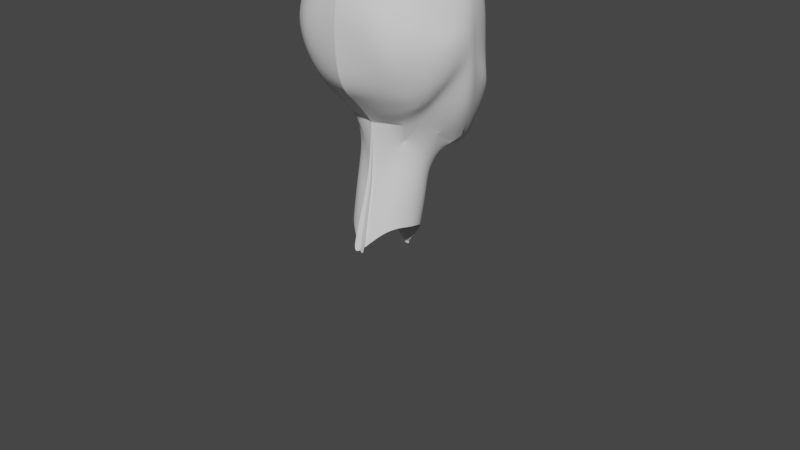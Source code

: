 # Source: sies.blend  (saved by Blender 2.83.18; exported with 4.5.12 LTS)
import bpy
from mathutils import Matrix  # noqa: F401  (used for matrix-valued properties, if any)

bpy.ops.wm.read_factory_settings(use_empty=True)
scene = bpy.context.scene
scene.name = 'Scene'

# ---- world
world_world = bpy.data.worlds.new('World'); scene.world = world_world
world_world.use_nodes = True; world_world.node_tree.nodes.clear()
_N = world_world.node_tree.nodes; _L = world_world.node_tree.links
n0 = _N.new('ShaderNodeOutputWorld'); n0.name = 'World Output'; n0.location = (300, 300)
n1 = _N.new('ShaderNodeBackground'); n1.name = 'Background'; n1.location = (10, 300)
n1.inputs[0].default_value = (0.05088, 0.05088, 0.05088, 1.0)
_L.new(n1.outputs[0], n0.inputs[0])
n0.is_active_output = True
world_world.color = (0.05088, 0.05088, 0.05088)
world_world.use_sun_shadow = False
world_world.sun_shadow_jitter_overblur = 0.0

# ---- meshes
me_circle = bpy.data.meshes.new('Circle')
me_circle.from_pydata([(-0.02881, 0.4884, -2.963), (-0.4382, 0.3951, -2.404), (-0.5658, -0.01416, -2.324), (-0.3604, -0.3917, -2.237), (0.08585, -0.6477, -2.824), (-0.3713, 1.347, -0.2121), (-0.2752, 1.437, -0.4716), (-0.3805, 1.383, -0.7856), (-0.6248, 1.259, -0.8661), (-0.9728, 1.087, -0.7945), (-1.233, 0.6914, -0.4435), (-0.9859, 0.9791, -0.2207), (-0.6233, 1.197, -0.06911), (-0.008575, 1.574, -1.472), (-0.124, 1.533, -1.462), (-0.1722, 1.495, -1.444), (-0.1219, 1.531, -1.424), (-0.001341, 1.566, -1.412), (-0.03788, 1.194, -1.886), (-1.311, 0.131, -0.007999), (-0.8443, 0.6018, -1.367), (-1.238, 0.2711, -0.7016), (-0.5303, 0.9365, -1.698), (-0.2761, 1.187, -1.848), (0.001893, 1.854, -0.9809), (0.001892, 1.595, -0.5083), (0.001754, 1.596, -0.1231), (0.001641, 1.619, 0.05499), (-1.329, 0.104, 0.4005), (0.000996, 0.1402, 1.707), (-1.21, 0.1052, 0.8617), (-0.9956, 0.1166, 1.224), (-0.6401, -0.007666, 1.539), (0.0009217, 1.448, 0.8574), (6.422e-05, 1.071, 1.412), (6.422e-05, 0.8041, 1.68), (0.001923, 1.677, -0.6764), (0.0002363, 1.618, -1.12), (-0.001368, 1.712, -1.061), (-0.0001464, 1.605, -1.193), (-0.0003626, 1.617, -1.265), (-0.0005707, 1.606, -1.356), (-0.02515, 1.49, -1.881), (-0.01916, 1.516, -1.743), (-0.009947, 1.564, -1.513), (-0.01093, 1.544, -1.534), (-0.0131, 1.523, -1.593), (0.001588, -0.4618, 1.598), (0.001838, -0.7329, 1.378), (0.004532, -1.103, 0.9221), (0.007447, -1.068, -0.3449), (0.006601, -0.4487, -0.9655), (0.03226, -0.38, -1.827), (0.005525, -0.3691, -1.084), (0.008895, -0.7745, -0.5951), (-0.04266, 1.027, -1.859), (-0.04795, 0.7362, -1.802), (-0.04484, 0.5284, -2.553), (-0.04766, 0.6458, -1.888), (-0.4487, 1.294, -0.3248), (-0.3804, 1.358, -0.4774), (-0.4545, 1.319, -0.6608), (-0.6277, 1.23, -0.7072), (-0.8046, 1.106, -0.6651), (-0.9899, 0.8192, -0.4586), (-0.816, 1.03, -0.3294), (-0.6283, 1.186, -0.2855), (-0.4488, 1.209, -0.3248), (-0.3805, 1.273, -0.4773), (-0.4533, 1.232, -0.6588), (-0.6268, 1.143, -0.7056), (-0.8015, 1.015, -0.6604), (-0.9883, 0.7305, -0.4564), (-0.8163, 0.9463, -0.3298), (-0.6283, 1.101, -0.2855), (-0.4495, 0.4116, -0.3248), (-0.381, 0.4116, -0.4768), (-0.4521, 0.4116, -0.6561), (-0.6227, 0.4116, -0.6989), (-0.795, 0.4117, -0.6508), (-0.9863, 0.4122, -0.4538), (-0.8162, 0.4118, -0.3293), (-0.6289, 0.4116, -0.2855), (-0.6149, 0.4116, -0.4645), (-0.2763, 1.082, -0.47), (-0.2767, 0.6803, -0.47), (-0.3726, 0.6503, -0.1837), (-0.3723, 1.022, -0.1837), (-0.8858, 0.7765, -0.192), (-0.8859, 0.5275, -0.192), (-1.124, 0.4252, -0.4267), (-1.124, 0.5714, -0.4269), (-0.8577, 0.8322, -0.8), (-0.8562, 0.5538, -0.7978), (-0.6151, 0.6157, -0.8885), (-0.6157, 0.9548, -0.8897), (-0.3764, 1.041, -0.8082), (-0.3763, 0.6595, -0.8078), (-0.6235, 0.9213, -0.1097), (-0.6237, 0.6, -0.1097), (-0.3108, 1.445, -0.01027), (-0.1848, 1.472, -0.1521), (-0.1365, 1.515, -0.4898), (-0.06848, 1.813, -0.9605), (-0.1819, 1.622, -1.115), (-0.09289, 1.713, -1.032), (-0.1788, 1.602, -1.077), (-0.07142, 1.644, -0.6944), (-0.1712, 1.55, -0.7294), (-0.2827, 1.479, -1.019), (-0.1444, 1.609, -1.198), (-0.1445, 1.603, -1.27), (-0.1441, 1.609, -1.36), (-0.1557, 1.512, -1.675), (-0.1495, 1.563, -1.511), (-0.1504, 1.542, -1.532), (-0.1525, 1.521, -1.59), (-0.06608, 1.553, -1.467), (-0.06149, 1.549, -1.418), (-0.1658, 1.536, -1.477), (-0.244, 1.484, -1.44), (-0.1634, 1.544, -1.419), (-0.3127, 1.439, -1.526), (-0.3224, 1.455, -1.26), (-0.3804, 1.41, -1.401), (-0.01481, 1.521, -1.637), (-0.1534, 1.519, -1.615), (-0.2827, 1.479, -1.019), (-0.1616, 1.426, -1.808), (-0.3868, 1.313, -1.69), (-0.5473, 1.292, -1.124), (-0.6609, 1.139, -1.407), (-0.5126, 1.124, -1.697), (-0.7968, 0.8663, -1.394), (-0.2175, 1.351, -1.826), (-1.105, 0.6721, -0.75), (-1.244, 0.4047, -0.224), (-1.184, 0.5443, 0.08966), (-0.02753, 1.438, -1.911), (-0.9856, 0.9595, 0.679), (-0.6241, 1.204, 0.7612), (-0.3116, 1.453, 0.8736), (-1.183, 0.5404, 0.7346), (-0.872, 0.4754, 1.175), (-0.7483, 0.8402, 1.074), (-0.5315, 0.5724, 1.566), (-0.4221, 1.013, 1.296), (-0.03288, 1.315, -1.899), (-1.279, 0.271, -0.117), (-1.231, 0.3272, 0.2453), (-0.5216, 1.03, -1.698), (-0.8632, 0.7318, -1.383), (-0.2469, 1.269, -1.837), (-1.171, 0.4676, -0.7259), (-1.222, 0.3215, 0.7988), (-1.296, -0.2026, -0.09601), (-1.087, -0.536, -0.1768), (-0.6586, -0.8639, -0.2492), (-1.345, -0.3012, 0.3823), (-1.097, -0.6971, 0.3599), (-0.6525, -1.086, 0.3399), (-0.7919, -0.3061, 1.294), (-0.9437, -0.5817, 0.9107), (-0.3865, -0.407, 1.496), (-0.511, -0.8104, 1.14), (-0.4553, 0.4468, -1.889), (-0.5981, 0.1416, -1.615), (-0.4078, -0.1339, -1.334), (-0.7533, 0.4589, -1.464), (-0.7858, 0.147, -1.207), (-0.7211, -0.1252, -0.9576), (-0.9935, -0.4374, -0.4694), (-0.9005, -0.351, -0.6609), (-0.8115, -0.2184, -0.7588), (-0.5906, -0.6689, -0.6072), (-0.5262, -0.4798, -0.8719), (-0.4703, -0.2522, -1.054), (-0.04761, 0.6938, -1.81), (-0.8055, 0.5301, -1.416), (-1.071, 0.205, -0.9574), (-1.044, -0.1247, -0.4865), (-1.081, -0.2117, -0.4314), (0.4578, 0.4965, 0.7766), (0.02712, 0.4965, 0.02862), (0.004457, 0.4965, -0.001604), (-1.696, 1.569, -0.659), (-0.0133, 0.4158, -3.31), (-0.4225, 0.3208, -2.751), (-0.5501, -0.08884, -2.671), (-0.3447, -0.4659, -2.583), (0.1013, -0.72, -3.171), (0.05912, -0.5145, -2.326), (-0.03681, 0.5083, -2.758), (-0.5819, 0.06324, -1.97), (-0.384, -0.2636, -1.785), (-0.4467, 0.4208, -2.146), (0.005239, 0.4884, -2.963), (0.02543, 1.574, -1.472), (0.03272, 1.566, -1.412), (-0.003826, 1.194, -1.886), (0.03429, 1.618, -1.12), (0.03391, 1.605, -1.193), (0.03369, 1.617, -1.265), (0.03348, 1.606, -1.356), (0.008882, 1.49, -1.881), (0.01485, 1.516, -1.743), (0.02406, 1.564, -1.513), (0.02308, 1.544, -1.534), (0.02091, 1.523, -1.593), (-0.008626, 1.027, -1.859), (-0.0139, 0.7362, -1.802), (-0.01078, 0.5282, -2.553), (-0.01359, 0.6456, -1.888), (0.0192, 1.521, -1.637), (0.006516, 1.438, -1.911), (0.00117, 1.315, -1.899), (-0.01354, 0.6935, -1.81), (0.02074, 0.4158, -3.31), (-0.002759, 0.5082, -2.758), (0.03343, 0.4804, -2.966), (0.05359, 1.566, -1.475), (0.06091, 1.558, -1.415), (0.02436, 1.186, -1.889), (0.06248, 1.61, -1.123), (0.0621, 1.597, -1.196), (0.06188, 1.609, -1.267), (0.06167, 1.598, -1.359), (0.03705, 1.482, -1.884), (0.04301, 1.508, -1.746), (0.05222, 1.556, -1.516), (0.05124, 1.536, -1.537), (0.04907, 1.515, -1.595), (0.01955, 1.019, -1.862), (0.0143, 0.728, -1.804), (0.01742, 0.5201, -2.556), (0.01461, 0.6374, -1.891), (0.04736, 1.513, -1.639), (0.03468, 1.43, -1.914), (0.02935, 1.307, -1.902), (0.01466, 0.6854, -1.813), (0.04893, 0.4079, -3.312), (0.02544, 0.5002, -2.761), (-0.3504, 0.06333, 1.629), (-0.1005, 1.528, -0.139), (-0.07397, 1.551, -0.4982), (-0.1696, 1.558, 0.01923), (-0.05152, 1.712, -1.045), (-0.03667, 1.831, -0.9697), (-0.09955, 1.62, -1.117), (-0.03827, 1.659, -0.6863), (-0.07923, 1.608, -1.359), (-0.07938, 1.61, -1.268), (-0.07914, 1.607, -1.196), (-0.03429, 1.556, -1.415), (-0.1704, 1.525, 0.8663), (-0.2313, 1.205, 1.349), (-0.2912, 0.6765, 1.621), (-0.8931, -0.6837, -0.2096), (-0.8959, -0.875, 0.3496), (-0.6087, -0.3532, 1.385), (-0.7481, -0.6871, 1.016), (-0.8114, -0.5421, -0.5317)], [(109, 127), (182, 183), (183, 184), (231, 236), (229, 230)], [(8, 9, 63, 62), (6, 7, 61, 60), (11, 12, 66, 65), (9, 10, 64, 63), (7, 8, 62, 61), (12, 5, 59, 66), (5, 6, 60, 59), (10, 11, 65, 64), (60, 61, 69, 68), (65, 66, 74, 73), (63, 64, 72, 71), (61, 62, 70, 69), (66, 59, 67, 74), (59, 60, 68, 67), (64, 65, 73, 72), (62, 63, 71, 70), (86, 85, 76, 75), (90, 89, 81, 80), (94, 93, 79, 78), (85, 97, 77, 76), (89, 99, 82, 81), (93, 90, 80, 79), (97, 94, 78, 77), (99, 86, 75, 82), (77, 78, 83, 76), (78, 79, 80, 83), (76, 83, 82, 75), (83, 80, 81, 82), (74, 67, 87, 98), (98, 87, 86, 99), (69, 70, 95, 96), (96, 95, 94, 97), (71, 72, 91, 92), (92, 91, 90, 93), (73, 74, 98, 88), (88, 98, 99, 89), (68, 69, 96, 84), (84, 96, 97, 85), (70, 71, 92, 95), (95, 92, 93, 94), (72, 73, 88, 91), (91, 88, 89, 90), (67, 68, 84, 87), (87, 84, 85, 86), (245, 27, 26, 243), (243, 26, 25, 244), (5, 101, 102, 6), (12, 100, 101, 5), (247, 246, 105, 103), (246, 248, 104, 105), (104, 109, 108, 105), (249, 247, 103, 107), (105, 108, 107, 103), (6, 108, 109, 7), (102, 107, 108, 6), (244, 249, 107, 102), (42, 128, 113, 43), (251, 250, 112, 111), (44, 45, 115, 114), (252, 251, 111, 110), (45, 46, 116, 115), (253, 118, 112, 250), (117, 13, 44, 114), (16, 15, 120, 121), (15, 14, 119, 120), (16, 121, 112, 118), (14, 117, 114, 119), (252, 110, 104, 248), (43, 113, 126, 125), (46, 125, 126, 116), (113, 128, 129, 122), (114, 115, 120, 119), (121, 120, 112), (111, 123, 104, 110), (113, 122, 120, 115, 116, 126), (123, 120, 122, 124), (112, 120, 123, 111), (104, 123, 130, 127), (123, 124, 131, 130), (124, 122, 129, 131), (133, 131, 129, 132), (134, 132, 129, 128), (153, 21, 19, 148), (148, 19, 28, 149), (7, 127, 130, 8), (8, 130, 131, 9), (133, 135, 9, 131), (151, 153, 135, 133), (10, 136, 137, 11), (9, 135, 136, 10), (152, 150, 132, 134), (151, 133, 132, 150), (42, 138, 134, 128), (147, 152, 134, 138), (11, 137, 142, 139), (100, 12, 140, 141), (12, 11, 139, 140), (154, 142, 137, 149), (245, 100, 141, 254), (144, 146, 141, 140), (31, 32, 145, 143), (143, 145, 146, 144), (254, 141, 146, 255), (255, 146, 145, 256), (242, 29, 35, 256), (140, 139, 142, 144), (30, 154, 149, 28), (18, 23, 152, 147), (20, 151, 150, 22), (23, 22, 150, 152), (20, 21, 153, 151), (136, 148, 149, 137), (135, 153, 148, 136), (142, 154, 143, 144), (31, 143, 154, 30), (28, 19, 155, 158), (158, 155, 156, 159), (258, 257, 157, 160), (260, 162, 159, 258), (242, 32, 161, 259), (259, 161, 162, 260), (47, 29, 163), (48, 47, 163, 164), (49, 48, 164, 160), (32, 31, 161), (30, 162, 161, 31), (28, 158, 159, 162, 30), (194, 193, 166, 167), (193, 195, 165, 166), (192, 57, 165, 195), (194, 167, 52, 191), (167, 166, 169, 170), (166, 165, 168, 169), (58, 168, 165, 57), (23, 18, 55, 22), (22, 55, 56, 20), (177, 178, 168, 58), (176, 173, 170, 167), (257, 156, 171, 261), (175, 172, 173, 176), (54, 50, 157, 174), (51, 54, 174, 175), (53, 51, 175, 176), (178, 168, 169, 179), (179, 169, 170, 180), (180, 170, 173, 181), (19, 180, 181, 155), (21, 179, 180, 19), (20, 178, 179, 21), (56, 20, 178, 177), (172, 171, 181, 173), (155, 181, 171, 156), (2, 3, 189, 188), (0, 1, 187, 186), (3, 4, 190, 189), (1, 2, 188, 187), (3, 194, 191, 4), (0, 192, 195, 1), (2, 1, 195, 193), (3, 2, 193, 194), (44, 13, 197, 206), (58, 57, 211, 212), (17, 41, 203, 198), (0, 186, 217, 196), (55, 18, 199, 209), (39, 37, 200, 201), (46, 45, 207, 208), (192, 0, 196, 218), (40, 39, 201, 202), (41, 40, 202, 203), (18, 147, 215, 199), (57, 192, 218, 211), (56, 177, 216, 210), (42, 43, 205, 204), (56, 55, 209, 210), (147, 138, 214, 215), (138, 42, 204, 214), (43, 125, 213, 205), (177, 58, 212, 216), (215, 214, 237, 238), (208, 207, 230, 231), (201, 200, 223, 224), (210, 216, 239, 233), (210, 209, 232, 233), (202, 201, 224, 225), (196, 217, 240, 219), (216, 212, 235, 239), (203, 202, 225, 226), (211, 218, 241, 234), (212, 211, 234, 235), (199, 215, 238, 222), (209, 199, 222, 232), (204, 205, 228, 227), (198, 203, 226, 221), (218, 196, 219, 241), (205, 213, 236, 228), (214, 204, 227, 237), (206, 197, 220, 229), (157, 257, 261, 174), (163, 259, 260, 164), (29, 242, 259, 163), (164, 260, 258, 160), (159, 156, 257, 258), (32, 242, 256, 145), (34, 255, 256, 35), (33, 254, 255, 34), (27, 245, 254, 33), (39, 252, 248, 37), (17, 253, 250, 41), (39, 40, 251, 252), (40, 41, 250, 251), (25, 36, 249, 244), (36, 24, 247, 249), (38, 37, 248, 246), (24, 38, 246, 247), (101, 243, 244, 102), (100, 245, 243, 101), (157, 50, 49, 160), (172, 175, 174, 261, 171), (125, 46, 208, 213), (45, 44, 206, 207), (167, 176, 53, 52)])
_uv = me_circle.uv_layers.new(name='UVMap')
_uv.uv.foreach_set('vector', [0.0, 0.0, 0.0, 0.0, 0.0, 0.0, 0.0, 0.0, 0.0, 0.0, 0.0, 0.0, 0.0, 0.0, 0.0, 0.0, 0.0, 0.0, 0.0, 0.0, 0.0, 0.0, 0.0, 0.0, 0.0, 0.0, 0.0, 0.0, 0.0, 0.0, 0.0, 0.0, 0.0, 0.0, 0.0, 0.0, 0.0, 0.0, 0.0, 0.0, 0.0, 0.0, 0.0, 0.0, 0.0, 0.0, 0.0, 0.0, 0.0, 0.0, 0.0, 0.0, 0.0, 0.0, 0.0, 0.0, 0.0, 0.0, 0.0, 0.0, 0.0, 0.0, 0.0, 0.0, 0.0, 0.0, 0.0, 0.0, 0.0, 0.0, 0.0, 0.0, 0.0, 0.0, 0.0, 0.0, 0.0, 0.0, 0.0, 0.0, 0.0, 0.0, 0.0, 0.0, 0.0, 0.0, 0.0, 0.0, 0.0, 0.0, 0.0, 0.0, 0.0, 0.0, 0.0, 0.0, 0.0, 0.0, 0.0, 0.0, 0.0, 0.0, 0.0, 0.0, 0.0, 0.0, 0.0, 0.0, 0.0, 0.0, 0.0, 0.0, 0.0, 0.0, 0.0, 0.0, 0.0, 0.0, 0.0, 0.0, 0.0, 0.0, 0.0, 0.0, 0.0, 0.0, 0.0, 0.0, 0.0, 0.0, 0.0, 0.0, 0.0, 0.0, 0.0, 0.0, 0.0, 0.0, 0.0, 0.0, 0.0, 0.0, 0.0, 0.0, 0.0, 0.0, 0.0, 0.0, 0.0, 0.0, 0.0, 0.0, 0.0, 0.0, 0.0, 0.0, 0.0, 0.0, 0.0, 0.0, 0.0, 0.0, 0.0, 0.0, 0.0, 0.0, 0.0, 0.0, 0.0, 0.0, 0.0, 0.0, 0.0, 0.0, 0.0, 0.0, 0.0, 0.0, 0.0, 0.0, 0.0, 0.0, 0.0, 0.0, 0.0, 0.0, 0.0, 0.0, 0.0, 0.0, 0.0, 0.0, 0.0, 0.0, 0.0, 0.0, 0.0, 0.0, 0.0, 0.0, 0.0, 0.0, 0.0, 0.0, 0.0, 0.0, 0.0, 0.0, 0.0, 0.0, 0.0, 0.0, 0.0, 0.0, 0.0, 0.0, 0.0, 0.0, 0.0, 0.0, 0.0, 0.0, 0.0, 0.0, 0.0, 0.0, 0.0, 0.0, 0.0, 0.0, 0.0, 0.0, 0.0, 0.0, 0.0, 0.0, 0.0, 0.0, 0.0, 0.0, 0.0, 0.0, 0.0, 0.0, 0.0, 0.0, 0.0, 0.0, 0.0, 0.0, 0.0, 0.0, 0.0, 0.0, 0.0, 0.0, 0.0, 0.0, 0.0, 0.0, 0.0, 0.0, 0.0, 0.0, 0.0, 0.0, 0.0, 0.0, 0.0, 0.0, 0.0, 0.0, 0.0, 0.0, 0.0, 0.0, 0.0, 0.0, 0.0, 0.0, 0.0, 0.0, 0.0, 0.0, 0.0, 0.0, 0.0, 0.0, 0.0, 0.0, 0.0, 0.0, 0.0, 0.0, 0.0, 0.0, 0.0, 0.0, 0.0, 0.0, 0.0, 0.0, 0.0, 0.0, 0.0, 0.0, 0.0, 0.0, 0.0, 0.0, 0.0, 0.0, 0.0, 0.0, 0.0, 0.0, 0.0, 0.0, 0.0, 0.0, 0.0, 0.0, 0.0, 0.0, 0.0, 0.0, 0.0, 0.0, 0.0, 0.0, 0.0, 0.0, 0.0, 0.0, 0.0, 0.0, 0.0, 0.0, 0.0, 0.0, 0.0, 0.0, 0.0, 0.0, 0.0, 0.0, 0.0, 0.0, 0.0, 0.0, 0.0, 0.0, 0.0, 0.0, 0.0, 0.0, 0.0, 0.0, 0.0, 0.0, 0.0, 0.0, 0.0, 0.0, 0.0, 0.0, 0.0, 0.0, 0.0, 0.0, 0.0, 0.0, 0.0, 0.0, 0.0, 0.0, 0.0, 0.0, 0.0, 0.0, 0.0, 0.0, 0.0, 0.0, 0.0, 0.0, 0.0, 0.0, 0.0, 0.0, 0.0, 0.0, 0.0, 0.0, 0.0, 0.0, 0.0, 0.0, 0.0, 0.0, 0.0, 0.0, 0.0, 0.0, 0.0, 0.0, 0.0, 0.0, 0.0, 0.0, 0.0, 0.0, 0.0, 0.0, 0.0, 0.0, 0.0, 0.0, 0.0, 0.0, 0.0, 0.0, 0.0, 0.0, 0.0, 0.0, 0.0, 0.0, 0.0, 0.0, 0.0, 0.0, 0.0, 0.0, 0.0, 0.0, 0.0, 0.0, 0.0, 0.0, 0.0, 0.0, 0.0, 0.0, 0.0, 0.0, 0.0, 0.0, 0.0, 0.0, 0.0, 0.0, 0.0, 0.0, 0.0, 0.0, 0.0, 0.0, 0.0, 0.0, 0.0, 0.0, 0.0, 0.0, 0.0, 0.0, 0.0, 0.0, 0.0, 0.0, 0.0, 0.0, 0.0, 0.0, 0.0, 0.0, 0.0, 0.0, 0.0, 0.0, 0.0, 0.0, 0.0, 0.0, 0.0, 0.0, 0.0, 0.0, 0.0, 0.0, 0.0, 0.0, 0.0, 0.0, 0.0, 0.0, 0.0, 0.0, 0.0, 0.0, 0.0, 0.0, 0.0, 0.0, 0.0, 0.0, 0.0, 0.0, 0.0, 0.0, 0.0, 0.0, 0.0, 0.0, 0.0, 0.0, 0.0, 0.0, 0.0, 0.0, 0.0, 0.0, 0.0, 0.0, 0.0, 0.0, 0.0, 0.0, 0.0, 0.0, 0.0, 0.0, 0.0, 0.0, 0.0, 0.0, 0.0, 0.0, 0.0, 0.0, 0.0, 0.0, 0.0, 0.0, 0.0, 0.0, 0.0, 0.0, 0.0, 0.0, 0.0, 0.0, 0.0, 0.0, 0.0, 0.0, 0.0, 0.0, 0.0, 0.0, 0.0, 0.0, 0.0, 0.0, 0.0, 0.0, 0.0, 0.0, 0.0, 0.0, 0.0, 0.0, 0.0, 0.0, 0.0, 0.0, 0.0, 0.0, 0.0, 0.0, 0.0, 0.0, 0.0, 0.0, 0.0, 0.0, 0.0, 0.0, 0.0, 0.0, 0.0, 0.0, 0.0, 0.0, 0.0, 0.0, 0.0, 0.0, 0.0, 0.0, 0.0, 0.0, 0.0, 0.0, 0.0, 0.0, 0.0, 0.0, 0.0, 0.0, 0.0, 0.0, 0.0, 0.0, 0.0, 0.0, 0.0, 0.0, 0.0, 0.0, 0.0, 0.0, 0.0, 0.0, 0.0, 0.0, 0.0, 0.0, 0.0, 0.0, 0.0, 0.0, 0.0, 0.0, 0.0, 0.0, 0.0, 0.0, 0.0, 0.0, 0.0, 0.0, 0.0, 0.0, 0.0, 0.0, 0.0, 0.0, 0.0, 0.0, 0.0, 0.0, 0.0, 0.0, 0.0, 0.0, 0.0, 0.0, 0.0, 0.0, 0.0, 0.0, 0.0, 0.0, 0.0, 0.0, 0.0, 0.0, 0.0, 0.0, 0.0, 0.0, 0.0, 0.0, 0.0, 0.0, 0.0, 0.0, 0.0, 0.0, 0.0, 0.0, 0.0, 0.0, 0.0, 0.0, 0.0, 0.0, 0.0, 0.0, 0.0, 0.0, 0.0, 0.0, 0.0, 0.0, 0.0, 0.0, 0.0, 0.0, 0.0, 0.0, 0.0, 0.0, 0.0, 0.0, 0.0, 0.0, 0.0, 0.0, 0.0, 0.0, 0.0, 0.0, 0.0, 0.0, 0.0, 0.0, 0.0, 0.0, 0.0, 0.0, 0.0, 0.0, 0.0, 0.0, 0.0, 0.0, 0.0, 0.0, 0.0, 0.0, 0.0, 0.0, 0.0, 0.0, 0.0, 0.0, 0.0, 0.0, 0.0, 0.0, 0.0, 0.0, 0.0, 0.0, 0.0, 0.0, 0.0, 0.0, 0.0, 0.0, 0.0, 0.0, 0.0, 0.0, 0.0, 0.0, 0.0, 0.0, 0.0, 0.0, 0.0, 0.0, 0.0, 0.0, 0.0, 0.0, 0.0, 0.0, 0.0, 0.0, 0.0, 0.0, 0.0, 0.0, 0.0, 0.0, 0.0, 0.0, 0.0, 0.0, 0.0, 0.0, 0.0, 0.0, 0.0, 0.0, 0.0, 0.0, 0.0, 0.0, 0.0, 0.0, 0.0, 0.0, 0.0, 0.0, 0.0, 0.0, 0.0, 0.0, 0.0, 0.0, 0.0, 0.0, 0.0, 0.0, 0.0, 0.0, 0.0, 0.0, 0.0, 0.0, 0.0, 0.0, 0.0, 0.0, 0.0, 0.0, 0.0, 0.0, 0.0, 0.0, 0.0, 0.0, 0.0, 0.0, 0.0, 0.0, 0.0, 0.0, 0.0, 0.0, 0.0, 0.0, 0.0, 0.0, 0.0, 0.0, 0.0, 0.0, 0.0, 0.0, 0.0, 0.0, 0.0, 0.0, 0.0, 0.0, 0.0, 0.0, 0.0, 0.0, 0.0, 0.0, 0.0, 0.0, 0.0, 0.0, 0.0, 0.0, 0.0, 0.0, 0.0, 0.0, 0.0, 0.0, 0.0, 0.0, 0.0, 0.0, 0.0, 0.0, 0.0, 0.0, 0.0, 0.0, 0.0, 0.0, 0.0, 0.0, 0.0, 0.0, 0.0, 0.0, 0.0, 0.0, 0.0, 0.0, 0.0, 0.0, 0.0, 0.0, 0.0, 0.0, 0.0, 0.0, 0.0, 0.0, 0.0, 0.0, 0.0, 0.0, 0.0, 0.0, 0.0, 0.0, 0.0, 0.0, 0.0, 0.0, 0.0, 0.0, 0.0, 0.0, 0.0, 0.0, 0.0, 0.0, 0.0, 0.0, 0.0, 0.0, 0.0, 0.0, 0.0, 0.0, 0.0, 0.0, 0.0, 0.0, 0.0, 0.0, 0.0, 0.0, 0.0, 0.0, 0.0, 0.0, 0.0, 0.0, 0.0, 0.0, 0.0, 0.0, 0.0, 0.0, 0.0, 0.0, 0.0, 0.0, 0.0, 0.0, 0.0, 0.0, 0.0, 0.0, 0.0, 0.0, 0.0, 0.0, 0.0, 0.0, 0.0, 0.0, 0.0, 0.0, 0.0, 0.0, 0.0, 0.0, 0.0, 0.0, 0.0, 0.0, 0.0, 0.0, 0.0, 0.0, 0.0, 0.0, 0.0, 0.0, 0.0, 0.0, 0.0, 0.0, 0.0, 0.0, 0.0, 0.0, 0.0, 0.0, 0.0, 0.0, 0.0, 0.0, 0.0, 0.0, 0.0, 0.0, 0.0, 0.0, 0.0, 0.0, 0.0, 0.0, 0.0, 0.0, 0.0, 0.0, 0.0, 0.0, 0.0, 0.0, 0.0, 0.0, 0.0, 0.0, 0.0, 0.0, 0.0, 0.0, 0.0, 0.0, 0.0, 0.0, 0.0, 0.0, 0.0, 0.0, 0.0, 0.0, 0.0, 0.0, 0.0, 0.0, 0.0, 0.0, 0.0, 0.0, 0.0, 0.0, 0.0, 0.0, 0.0, 0.0, 0.0, 0.0, 0.0, 0.0, 0.0, 0.0, 0.0, 0.0, 0.0, 0.0, 0.0, 0.0, 0.0, 0.0, 0.0, 0.0, 0.0, 0.0, 0.0, 0.0, 0.0, 0.0, 0.0, 0.0, 0.0, 0.0, 0.0, 0.0, 0.0, 0.0, 0.0, 0.0, 0.0, 0.0, 0.0, 0.0, 0.0, 0.0, 0.0, 0.0, 0.0, 0.0, 0.0, 0.0, 0.0, 0.0, 0.0, 0.0, 0.0, 0.0, 0.0, 0.0, 0.0, 0.0, 0.0, 0.0, 0.0, 0.0, 0.0, 0.0, 0.0, 0.0, 0.0, 0.0, 0.0, 0.0, 0.0, 0.0, 0.0, 0.0, 0.0, 0.0, 0.0, 0.0, 0.0, 0.0, 0.0, 0.0, 0.0, 0.0, 0.0, 0.0, 0.0, 0.0, 0.0, 0.0, 0.0, 0.0, 0.0, 0.0, 0.0, 0.0, 0.0, 0.0, 0.0, 0.0, 0.0, 0.0, 0.0, 0.0, 0.0, 0.0, 0.0, 0.0, 0.0, 0.0, 0.0, 0.0, 0.0, 0.0, 0.0, 0.0, 0.0, 0.0, 0.0, 0.0, 0.0, 0.0, 0.0, 0.0, 0.0, 0.0, 0.0, 0.0, 0.0, 0.0, 0.0, 0.0, 0.0, 0.0, 0.0, 0.0, 0.0, 0.0, 0.0, 0.0, 0.0, 0.0, 0.0, 0.0, 0.0, 0.0, 0.0, 0.0, 0.0, 0.0, 0.0, 0.0, 0.0, 0.0, 0.0, 0.0, 0.0, 0.0, 0.0, 0.0, 0.0, 0.0, 0.0, 0.0, 0.0, 0.0, 0.0, 0.0, 0.0, 0.0, 0.0, 0.0, 0.0, 0.0, 0.0, 0.0, 0.0, 0.0, 0.0, 0.0, 0.0, 0.0, 0.0, 0.0, 0.0, 0.0, 0.0, 0.0, 0.0, 0.0, 0.0, 0.0, 0.0, 0.0, 0.0, 0.0, 0.0, 0.0, 0.0, 0.0, 0.0, 0.0, 0.0, 0.0, 0.0, 0.0, 0.0, 0.0, 0.0, 0.0, 0.0, 0.0, 0.0, 0.0, 0.0, 0.0, 0.0, 0.0, 0.0, 0.0, 0.0, 0.0, 0.0, 0.0, 0.0, 0.0, 0.0, 0.0, 0.0, 0.0, 0.0, 0.0, 0.0, 0.0, 0.0, 0.0, 0.0, 0.0, 0.0, 0.0, 0.0, 0.0, 0.0, 0.0, 0.0, 0.0, 0.0, 0.0, 0.0, 0.0, 0.0, 0.0, 0.0, 0.0, 0.0, 0.0, 0.0, 0.0, 0.0, 0.0, 0.0, 0.0, 0.0, 0.0, 0.0, 0.0, 0.0, 0.0, 0.0, 0.0, 0.0, 0.0, 0.0, 0.0, 0.0, 0.0, 0.0, 0.0, 0.0, 0.0, 0.0, 0.0, 0.0, 0.0, 0.0, 0.0, 0.0, 0.0, 0.0, 0.0, 0.0, 0.0, 0.0, 0.0, 0.0, 0.0, 0.0, 0.0, 0.0, 0.0, 0.0, 0.0, 0.0, 0.0, 0.0, 0.0, 0.0, 0.0, 0.0, 0.0, 0.0, 0.0, 0.0, 0.0, 0.0, 0.0, 0.0, 0.0, 0.0, 0.0, 0.0, 0.0, 0.0, 0.0, 0.0, 0.0, 0.0, 0.0, 0.0, 0.0, 0.0, 0.0, 0.0, 0.0, 0.0, 0.0, 0.0, 0.0, 0.0, 0.0, 0.0, 0.0, 0.0, 0.0, 0.0, 0.0, 0.0, 0.0, 0.0, 0.0, 0.0, 0.0, 0.0, 0.0, 0.0, 0.0, 0.0, 0.0, 0.0, 0.0, 0.0, 0.0, 0.0, 0.0, 0.0, 0.0, 0.0, 0.0, 0.0, 0.0, 0.0, 0.0, 0.0, 0.0, 0.0, 0.0, 0.0, 0.0, 0.0, 0.0, 0.0, 0.0, 0.0, 0.0, 0.0, 0.0, 0.0, 0.0, 0.0, 0.0, 0.0, 0.0, 0.0, 0.0, 0.0, 0.0, 0.0, 0.0, 0.0, 0.0, 0.0, 0.0, 0.0, 0.0, 0.0, 0.0, 0.0, 0.0, 0.0, 0.0, 0.0, 0.0, 0.0, 0.0, 0.0, 0.0, 0.0, 0.0, 0.0, 0.0, 0.0, 0.0, 0.0, 0.0, 0.0, 0.0, 0.0, 0.0, 0.0, 0.0, 0.0, 0.0, 0.0, 0.0, 0.0, 0.0, 0.0, 0.0, 0.0, 0.0, 0.0, 0.0, 0.0, 0.0, 0.0, 0.0, 0.0, 0.0, 0.0, 0.0, 0.0, 0.0, 0.0, 0.0, 0.0, 0.0, 0.0, 0.0, 0.0, 0.0, 0.0, 0.0, 0.0, 0.0, 0.0, 0.0, 0.0, 0.0, 0.0, 0.0, 0.0, 0.0, 0.0, 0.0, 0.0, 0.0, 0.0, 0.0, 0.0, 0.0, 0.0, 0.0, 0.0, 0.0, 0.0, 0.0, 0.0, 0.0, 0.0, 0.0, 0.0, 0.0, 0.0, 0.0, 0.0, 0.0, 0.0, 0.0, 0.0, 0.0, 0.0, 0.0, 0.0, 0.0, 0.0, 0.0, 0.0, 0.0, 0.0, 0.0, 0.0, 0.0, 0.0, 0.0, 0.0, 0.0, 0.0, 0.0, 0.0, 0.0, 0.0, 0.0, 0.0, 0.0, 0.0, 0.0, 0.0, 0.0, 0.0, 0.0, 0.0, 0.0, 0.0, 0.0, 0.0, 0.0, 0.0, 0.0, 0.0, 0.0, 0.0, 0.0, 0.0, 0.0, 0.0, 0.0, 0.0, 0.0, 0.0, 0.0, 0.0, 0.0, 0.0, 0.0, 0.0, 0.0, 0.0, 0.0, 0.0, 0.0, 0.0, 0.0, 0.0, 0.0, 0.0, 0.0, 0.0, 0.0, 0.0, 0.0, 0.0, 0.0, 0.0, 0.0, 0.0, 0.0, 0.0, 0.0, 0.0, 0.0, 0.0, 0.0, 0.0, 0.0, 0.0, 0.0, 0.0, 0.0, 0.0, 0.0, 0.0, 0.0, 0.0, 0.0, 0.0, 0.0, 0.0, 0.0, 0.0, 0.0, 0.0, 0.0, 0.0, 0.0, 0.0, 0.0, 0.0, 0.0, 0.0, 0.0, 0.0, 0.0, 0.0, 0.0, 0.0, 0.0, 0.0, 0.0, 0.0, 0.0, 0.0, 0.0, 0.0, 0.0, 0.0, 0.0, 0.0, 0.0, 0.0, 0.0, 0.0, 0.0, 0.0, 0.0, 0.0, 0.0, 0.0, 0.0, 0.0, 0.0, 0.0, 0.0, 0.0, 0.0, 0.0, 0.0, 0.0, 0.0, 0.0, 0.0, 0.0, 0.0, 0.0, 0.0, 0.0, 0.0, 0.0, 0.0, 0.0, 0.0, 0.0, 0.0, 0.0, 0.0, 0.0, 0.0, 0.0, 0.0, 0.0, 0.0, 0.0, 0.0, 0.0, 0.0, 0.0, 0.0, 0.0, 0.0, 0.0, 0.0, 0.0, 0.0, 0.0, 0.0, 0.0, 0.0, 0.0, 0.0, 0.0, 0.0, 0.0, 0.0, 0.0, 0.0, 0.0, 0.0, 0.0, 0.0, 0.0, 0.0, 0.0, 0.0, 0.0, 0.0, 0.0, 0.0, 0.0, 0.0, 0.0, 0.0, 0.0, 0.0, 0.0, 0.0, 0.0, 0.0, 0.0, 0.0, 0.0, 0.0, 0.0, 0.0, 0.0, 0.0, 0.0, 0.0, 0.0, 0.0, 0.0, 0.0, 0.0, 0.0, 0.0, 0.0])
me_circle.use_remesh_fix_poles = True
me_circle.use_remesh_preserve_attributes = False
me_circle.use_mirror_vertex_groups = False
me_circle.update()
me_circle_001 = bpy.data.meshes.new('Circle.001')
me_circle_001.from_pydata([(0.0, 1.0, -0.1699), (-0.7071, 0.7071, -0.1699), (-1.0, -4.371e-08, -0.1699), (-0.7071, -0.7071, -0.1699), (8.742e-08, -1.0, -0.1699), (-1.022, -0.3884, 2.519), (-1.022, -0.282, 2.73), (-1.022, -0.02519, 2.817), (-1.022, 0.2316, 2.73), (-1.022, 0.338, 2.519), (-1.022, 0.2316, 2.309), (-1.022, -0.02519, 2.222), (-1.022, -0.282, 2.309), (-0.2341, 1.181, 2.115), (-0.09935, 1.427, 1.611), (-0.2341, 1.462, 1.106), (-0.5593, 1.371, 0.897), (-0.8845, 1.162, 1.106), (-1.019, 0.696, 1.611), (-0.8845, 0.878, 2.115), (-0.5593, 0.7362, 2.324)], [(1, 0), (2, 1), (3, 2), (4, 3), (6, 5), (7, 6), (8, 7), (9, 8), (10, 9), (11, 10), (12, 11), (5, 12), (20, 13), (14, 15), (15, 16), (16, 17), (17, 18), (18, 19), (19, 20), (13, 14)], [])
_uv = me_circle_001.uv_layers.new(name='UVMap')
_uv.uv.foreach_set('vector', [])
me_circle_001.use_remesh_fix_poles = True
me_circle_001.use_remesh_preserve_attributes = False
me_circle_001.use_mirror_vertex_groups = False
me_circle_001.update()

# ---- objects
ob_circle = bpy.data.objects.new('Circle', me_circle)
ob_empty = bpy.data.objects.new('Empty', None)
ob_circle_001 = bpy.data.objects.new('Circle.001', me_circle_001)

# ---- transforms, parenting, visibility, modifiers, constraints
ob_circle.location = (0.0, 0.0, 0.376)
ob_circle.lineart.crease_threshold = 0.0
_m = ob_circle.modifiers.new('Subdivision', 'SUBSURF')
_m.uv_smooth = 'PRESERVE_CORNERS'
_m = ob_circle.modifiers.new('Subdivision.001', 'SUBSURF')
_m.uv_smooth = 'PRESERVE_CORNERS'
_m = ob_circle.modifiers.new('Mesh Cache', 'MESH_CACHE')
_m = ob_circle.modifiers.new('Mirror', 'MIRROR')
ob_empty.location = (3.505, -2.625, -1.102)
ob_empty.rotation_euler = (1.571, 0.0, 3.142)
ob_empty.scale = (1.755, 1.755, 1.755)
ob_empty.empty_display_type = 'IMAGE'
ob_empty.empty_display_size = 15.21
ob_empty.empty_image_offset = (-0.1244, -0.8556)
ob_empty.use_empty_image_alpha = True
ob_empty.color = (1.0, 1.0, 1.0, 0.4)
ob_empty.lineart.crease_threshold = 0.0
ob_circle_001.location = (-0.01443, -0.04509, -6.931)
ob_circle_001.scale = (1.517, 1.244, 1.517)
ob_circle_001.lineart.crease_threshold = 0.0
_m = ob_circle_001.modifiers.new('Mirror', 'MIRROR')

# ---- collection membership
scene.collection.objects.link(ob_circle)
scene.collection.objects.link(ob_empty)
scene.collection.objects.link(ob_circle_001)

# ---- scene / render settings (as saved in the file)
scene.frame_start = 1; scene.frame_end = 250; scene.frame_set(1)
scene.render.engine = 'BLENDER_EEVEE_NEXT'
scene.cycles.use_denoising = False
scene.cycles.samples = 128
scene.cycles.sampling_pattern = 'TABULATED_SOBOL'
scene.cycles.use_adaptive_sampling = False
scene.cycles.use_light_tree = False
scene.view_settings.view_transform = 'Filmic'
bpy.context.view_layer.update()

# ---- added for rendering (the .blend has no active camera and no usable light): camera, sun
cam_auto = bpy.data.cameras.new('AutoCamera')
cam_auto.lens = 50.0
cam_auto.sensor_width = 36.0
cam_auto.clip_end = 1000.0
ob_auto_camera = bpy.data.objects.new('AutoCamera', cam_auto)
scene.collection.objects.link(ob_auto_camera)
ob_auto_camera.location = (9.54838, -11.2075, 5.07425)
ob_auto_camera.rotation_euler = (1.09748, -7.21219e-08, 0.694738)
scene.camera = ob_auto_camera
light_auto_sun = bpy.data.lights.new('AutoSun', 'SUN')
light_auto_sun.energy = 3.0
light_auto_sun.angle = 0.0523599
ob_auto_sun = bpy.data.objects.new('AutoSun', light_auto_sun)
scene.collection.objects.link(ob_auto_sun)
ob_auto_sun.rotation_euler = (0.872665, 0.174533, 0.523599)
bpy.context.view_layer.update()
